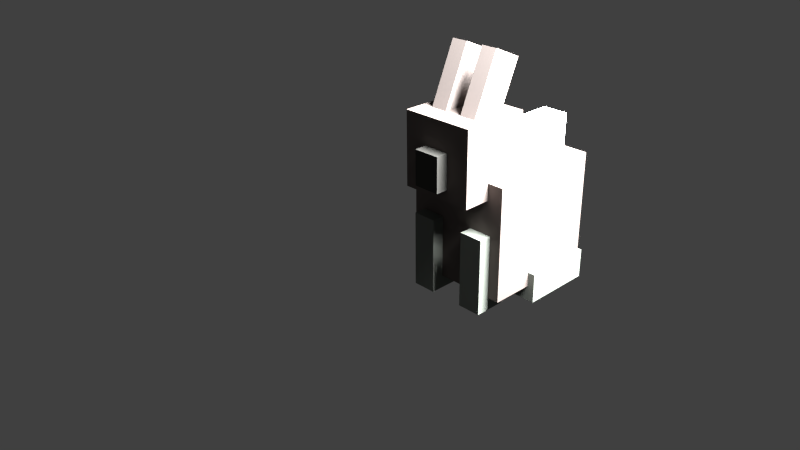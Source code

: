 # Source: Hase_A.blend  (saved by Blender 2.74.0; exported with 4.5.12 LTS)
import bpy
from mathutils import Matrix  # noqa: F401  (used for matrix-valued properties, if any)

bpy.ops.wm.read_factory_settings(use_empty=True)
scene = bpy.context.scene
scene.name = 'Scene'

# ---- collections
col_collection_1 = bpy.data.collections.new('Collection 1'); scene.collection.children.link(col_collection_1)

# ---- materials (node trees are filled in below, after node groups)
mat_material = bpy.data.materials.new('Material')
mat_material.alpha_threshold = 0.0
mat_material.use_transparent_shadow = False
mat_material.diffuse_color = (0.1301, 0.1095, 0.1022, 1.0)
mat_material.roughness = 0.5
mat_material.line_color = (0.0, 0.0, 0.0, 1.0)
mat_material_003 = bpy.data.materials.new('Material.003')
mat_material_003.alpha_threshold = 0.0
mat_material_003.use_transparent_shadow = False
mat_material_003.diffuse_color = (0.8388, 0.8714, 0.8796, 1.0)
mat_material_003.roughness = 0.5
mat_material_003.line_color = (0.0, 0.0, 0.0, 1.0)
mat_material_001 = bpy.data.materials.new('Material.001')
mat_material_001.alpha_threshold = 0.0
mat_material_001.use_transparent_shadow = False
mat_material_001.diffuse_color = (0.05127, 0.05127, 0.04817, 1.0)
mat_material_001.roughness = 0.5
mat_material_001.line_color = (0.0, 0.0, 0.0, 1.0)
mat_material_004 = bpy.data.materials.new('Material.004')
mat_material_004.alpha_threshold = 0.0
mat_material_004.use_transparent_shadow = False
mat_material_004.diffuse_color = (0.2051, 0.1779, 0.1683, 1.0)
mat_material_004.roughness = 0.5
mat_material_004.line_color = (0.0, 0.0, 0.0, 1.0)
mat_material_002 = bpy.data.materials.new('Material.002')
mat_material_002.alpha_threshold = 0.0
mat_material_002.use_transparent_shadow = False
mat_material_002.diffuse_color = (0.159, 0.1746, 0.1559, 1.0)
mat_material_002.roughness = 0.5
mat_material_002.line_color = (0.0, 0.0, 0.0, 1.0)

# ---- material node trees

# ---- world
world_world = bpy.data.worlds.new('World'); scene.world = world_world
world_world.color = (0.05088, 0.05088, 0.05088)
world_world.use_sun_shadow = False
world_world.sun_shadow_jitter_overblur = 0.0
world_world.cycles.sampling_method = 'MANUAL'
world_world.cycles.sample_map_resolution = 256

# ---- cameras
cam_camera = bpy.data.cameras.new('Camera')
cam_camera.clip_end = 100.0
cam_camera.lens = 35.0
cam_camera.sensor_width = 32.0
cam_camera.sensor_height = 18.0
cam_camera.ortho_scale = 7.314
cam_camera.dof.focus_distance = 0.0
cam_camera.dof.aperture_fstop = 128.0

# ---- lights
light_lamp = bpy.data.lights.new('Lamp', 'POINT')
light_lamp.transmission_factor = 0.0
light_lamp.cutoff_distance = 30.0
light_lamp.energy = 100.0
light_lamp.shadow_buffer_clip_start = 1.001
light_lamp.shadow_soft_size = 0.1
light_lamp.shadow_maximum_resolution = 0.006
light_lamp.use_absolute_resolution = True
light_lamp.cycles.use_multiple_importance_sampling = False

# ---- meshes
me_cube_003 = bpy.data.meshes.new('Cube.003')
me_cube_003.from_pydata([(1.0, 1.0, -1.0), (1.0, -1.0, -1.0), (-1.0, -1.0, -1.0), (-1.0, 1.0, -1.0), (1.0, 1.0, 1.0), (1.0, -1.0, 1.0), (-1.0, -1.0, 1.0), (-1.0, 1.0, 1.0)], [], [(0, 1, 2, 3), (4, 7, 6, 5), (0, 4, 5, 1), (1, 5, 6, 2), (2, 6, 7, 3), (4, 0, 3, 7)])
me_cube_003.polygons.foreach_set('material_index', [1, 1, 1, 1, 1, 1])
me_cube_003.materials.append(mat_material)
me_cube_003.materials.append(mat_material_003)
me_cube_003.use_remesh_preserve_volume = False
me_cube_003.use_remesh_preserve_attributes = False
me_cube_003.use_mirror_vertex_groups = False
me_cube_003.update()
me_cube_002 = bpy.data.meshes.new('Cube.002')
me_cube_002.from_pydata([(1.0, 1.0, -1.0), (1.0, -1.0, -1.0), (-1.0, -1.0, -1.0), (-1.0, 1.0, -1.0), (1.0, 1.0, 1.0), (1.0, -1.0, 1.0), (-1.0, -1.0, 1.0), (-1.0, 1.0, 1.0)], [], [(0, 1, 2, 3), (4, 7, 6, 5), (0, 4, 5, 1), (1, 5, 6, 2), (2, 6, 7, 3), (4, 0, 3, 7)])
me_cube_002.materials.append(mat_material)
me_cube_002.use_remesh_preserve_volume = False
me_cube_002.use_remesh_preserve_attributes = False
me_cube_002.use_mirror_vertex_groups = False
me_cube_002.update()
me_cube_001 = bpy.data.meshes.new('Cube.001')
me_cube_001.from_pydata([(1.0, 1.0, -1.0), (1.0, -1.0, -1.0), (-1.0, -1.0, -1.0), (-1.0, 1.0, -1.0), (1.0, 1.0, 1.0), (1.0, -1.0, 1.0), (-1.0, -1.0, 1.0), (-1.0, 1.0, 1.0)], [], [(0, 1, 2, 3), (4, 7, 6, 5), (0, 4, 5, 1), (1, 5, 6, 2), (2, 6, 7, 3), (4, 0, 3, 7)])
me_cube_001.polygons.foreach_set('material_index', [1, 1, 1, 1, 1, 1])
me_cube_001.materials.append(mat_material)
me_cube_001.materials.append(mat_material_001)
me_cube_001.use_remesh_preserve_volume = False
me_cube_001.use_remesh_preserve_attributes = False
me_cube_001.use_mirror_vertex_groups = False
me_cube_001.update()
me_cube = bpy.data.meshes.new('Cube')
me_cube.from_pydata([(1.0, 1.0, -1.0), (1.0, -1.0, -1.0), (-1.0, -1.0, -1.0), (-1.0, 1.0, -1.0), (1.0, 1.0, 1.0), (1.0, -1.0, 1.0), (-1.0, -1.0, 1.0), (-1.0, 1.0, 1.0)], [], [(0, 1, 2, 3), (4, 7, 6, 5), (0, 4, 5, 1), (1, 5, 6, 2), (2, 6, 7, 3), (4, 0, 3, 7)])
me_cube.materials.append(mat_material)
me_cube.use_remesh_preserve_volume = False
me_cube.use_remesh_preserve_attributes = False
me_cube.use_mirror_vertex_groups = False
me_cube.update()
me_cube_006 = bpy.data.meshes.new('Cube.006')
me_cube_006.from_pydata([(1.0, 1.0, -1.0), (1.0, -1.0, -1.0), (-1.0, -1.0, -1.0), (-1.0, 1.0, -1.0), (1.0, 1.0, 1.0), (1.0, -1.0, 1.0), (-1.0, -1.0, 1.0), (-1.0, 1.0, 1.0)], [], [(0, 1, 2, 3), (4, 7, 6, 5), (0, 4, 5, 1), (1, 5, 6, 2), (2, 6, 7, 3), (4, 0, 3, 7)])
me_cube_006.polygons.foreach_set('material_index', [1, 1, 1, 1, 1, 1])
me_cube_006.materials.append(mat_material)
me_cube_006.materials.append(mat_material_004)
me_cube_006.use_remesh_preserve_volume = False
me_cube_006.use_remesh_preserve_attributes = False
me_cube_006.use_mirror_vertex_groups = False
me_cube_006.update()
me_cube_005 = bpy.data.meshes.new('Cube.005')
me_cube_005.from_pydata([(1.0, 1.0, -1.0), (1.0, -1.0, -1.0), (-1.0, -1.0, -1.0), (-1.0, 1.0, -1.0), (1.0, 1.0, 1.0), (1.0, -1.0, 1.0), (-1.0, -1.0, 1.0), (-1.0, 1.0, 1.0)], [], [(0, 1, 2, 3), (4, 7, 6, 5), (0, 4, 5, 1), (1, 5, 6, 2), (2, 6, 7, 3), (4, 0, 3, 7)])
me_cube_005.polygons.foreach_set('material_index', [1, 1, 1, 1, 1, 1])
me_cube_005.materials.append(mat_material)
me_cube_005.materials.append(mat_material_002)
me_cube_005.use_remesh_preserve_volume = False
me_cube_005.use_remesh_preserve_attributes = False
me_cube_005.use_mirror_vertex_groups = False
me_cube_005.update()
me_cube_004 = bpy.data.meshes.new('Cube.004')
me_cube_004.from_pydata([(1.0, 1.0, -1.0), (1.0, -1.0, -1.0), (-1.0, -1.0, -1.0), (-1.0, 1.0, -1.0), (1.0, 1.0, 1.0), (1.0, -1.0, 1.0), (-1.0, -1.0, 1.0), (-1.0, 1.0, 1.0)], [], [(0, 1, 2, 3), (4, 7, 6, 5), (0, 4, 5, 1), (1, 5, 6, 2), (2, 6, 7, 3), (4, 0, 3, 7)])
me_cube_004.materials.append(mat_material_002)
me_cube_004.use_remesh_preserve_volume = False
me_cube_004.use_remesh_preserve_attributes = False
me_cube_004.use_mirror_vertex_groups = False
me_cube_004.update()

# ---- objects
ob_cube_003 = bpy.data.objects.new('Cube.003', me_cube_003)
ob_cube_002 = bpy.data.objects.new('Cube.002', me_cube_002)
ob_cube_001 = bpy.data.objects.new('Cube.001', me_cube_001)
ob_cube = bpy.data.objects.new('Cube', me_cube)
ob_cube_006 = bpy.data.objects.new('Cube.006', me_cube_006)
ob_cube_005 = bpy.data.objects.new('Cube.005', me_cube_005)
ob_cube_004 = bpy.data.objects.new('Cube.004', me_cube_004)
ob_lamp = bpy.data.objects.new('Lamp', light_lamp)
ob_camera = bpy.data.objects.new('Camera', cam_camera)

# ---- transforms, parenting, visibility, modifiers, constraints
ob_cube_003.location = (0.0001224, 0.04002, 0.08118)
ob_cube_003.scale = (0.008142, 0.01061, 0.01061)
ob_cube_003.lock_rotations_4d = False
ob_cube_003.empty_display_type = 'ARROWS'
ob_cube_003.lineart.crease_threshold = 0.0
ob_cube_002.location = (0.0001224, 0.002883, 0.04267)
ob_cube_002.scale = (0.03199, 0.03606, 0.03433)
ob_cube_002.lock_rotations_4d = False
ob_cube_002.empty_display_type = 'ARROWS'
ob_cube_002.lineart.crease_threshold = 0.0
ob_cube_001.location = (0.0001224, -0.0467, 0.08414)
ob_cube_001.scale = (0.007911, 0.01031, 0.01031)
ob_cube_001.lock_rotations_4d = False
ob_cube_001.empty_display_type = 'ARROWS'
ob_cube_001.lineart.crease_threshold = 0.0
ob_cube.location = (0.0001224, -0.02856, 0.08902)
ob_cube.scale = (0.02209, 0.02112, 0.02208)
ob_cube.lock_rotations_4d = False
ob_cube.empty_display_type = 'ARROWS'
ob_cube.lineart.crease_threshold = 0.0
ob_cube_006.location = (0.0103, -0.023, 0.1206)
ob_cube_006.rotation_euler = (-0.4125, -0.0, 0.0)
ob_cube_006.scale = (0.004951, 0.00944, 0.0231)
ob_cube_006.lock_rotations_4d = False
ob_cube_006.empty_display_type = 'ARROWS'
ob_cube_006.lineart.crease_threshold = 0.0
_m = ob_cube_006.modifiers.new('Mirror', 'MIRROR')
_m.mirror_object = ob_cube
ob_cube_005.location = (0.02964, 0.01465, 0.008181)
ob_cube_005.rotation_euler = (1.571, -0.0, 0.0)
ob_cube_005.scale = (0.006858, 0.008937, 0.02187)
ob_cube_005.lock_rotations_4d = False
ob_cube_005.empty_display_type = 'ARROWS'
ob_cube_005.lineart.crease_threshold = 0.0
_m = ob_cube_005.modifiers.new('Mirror', 'MIRROR')
_m.mirror_object = ob_cube
ob_cube_004.location = (0.01772, -0.03133, 0.0235)
ob_cube_004.scale = (0.007244, 0.00944, 0.0231)
ob_cube_004.lock_rotations_4d = False
ob_cube_004.empty_display_type = 'ARROWS'
ob_cube_004.lineart.crease_threshold = 0.0
_m = ob_cube_004.modifiers.new('Mirror', 'MIRROR')
_m.mirror_object = ob_cube
ob_lamp.location = (0.1621, 0.03575, 0.2912)
ob_lamp.rotation_euler = (0.6503, 0.05522, 1.866)
ob_lamp.scale = (0.05089, 0.04502, 0.04826)
ob_lamp.lock_rotations_4d = False
ob_lamp.empty_display_type = 'ARROWS'
ob_lamp.color = (0.0, 0.0, 0.0, 0.0)
ob_lamp.lineart.crease_threshold = 0.0
ob_camera.location = (0.2975, -0.3534, 0.2622)
ob_camera.rotation_euler = (1.109, 0.01082, 0.8149)
ob_camera.scale = (0.04652, 0.05072, 0.04701)
ob_camera.lock_rotations_4d = False
ob_camera.empty_display_type = 'ARROWS'
ob_camera.color = (0.0, 0.0, 0.0, 0.0)
ob_camera.display_type = 'WIRE'
ob_camera.lineart.crease_threshold = 0.0

# ---- collection membership
col_collection_1.objects.link(ob_cube_003)
col_collection_1.objects.link(ob_cube_002)
col_collection_1.objects.link(ob_cube_001)
col_collection_1.objects.link(ob_cube)
col_collection_1.objects.link(ob_cube_006)
col_collection_1.objects.link(ob_cube_005)
col_collection_1.objects.link(ob_cube_004)
col_collection_1.objects.link(ob_lamp)
col_collection_1.objects.link(ob_camera)

# ---- scene / render settings (as saved in the file)
scene.camera = ob_camera
scene.frame_start = 1; scene.frame_end = 250; scene.frame_set(1)
scene.render.engine = 'BLENDER_EEVEE_NEXT'
scene.render.image_settings.compression = 90
scene.render.resolution_percentage = 50
scene.render.dither_intensity = 0.0
scene.cycles.use_denoising = False
scene.cycles.samples = 10
scene.cycles.sampling_pattern = 'TABULATED_SOBOL'
scene.cycles.light_sampling_threshold = 0.0
scene.cycles.use_adaptive_sampling = False
scene.cycles.use_light_tree = False
scene.cycles.blur_glossy = 0.0
scene.cycles.volume_bounces = 1
scene.cycles.pixel_filter_type = 'GAUSSIAN'
scene.cycles.sample_clamp_indirect = 0.0
scene.view_settings.view_transform = 'Standard'
bpy.context.view_layer.update()
